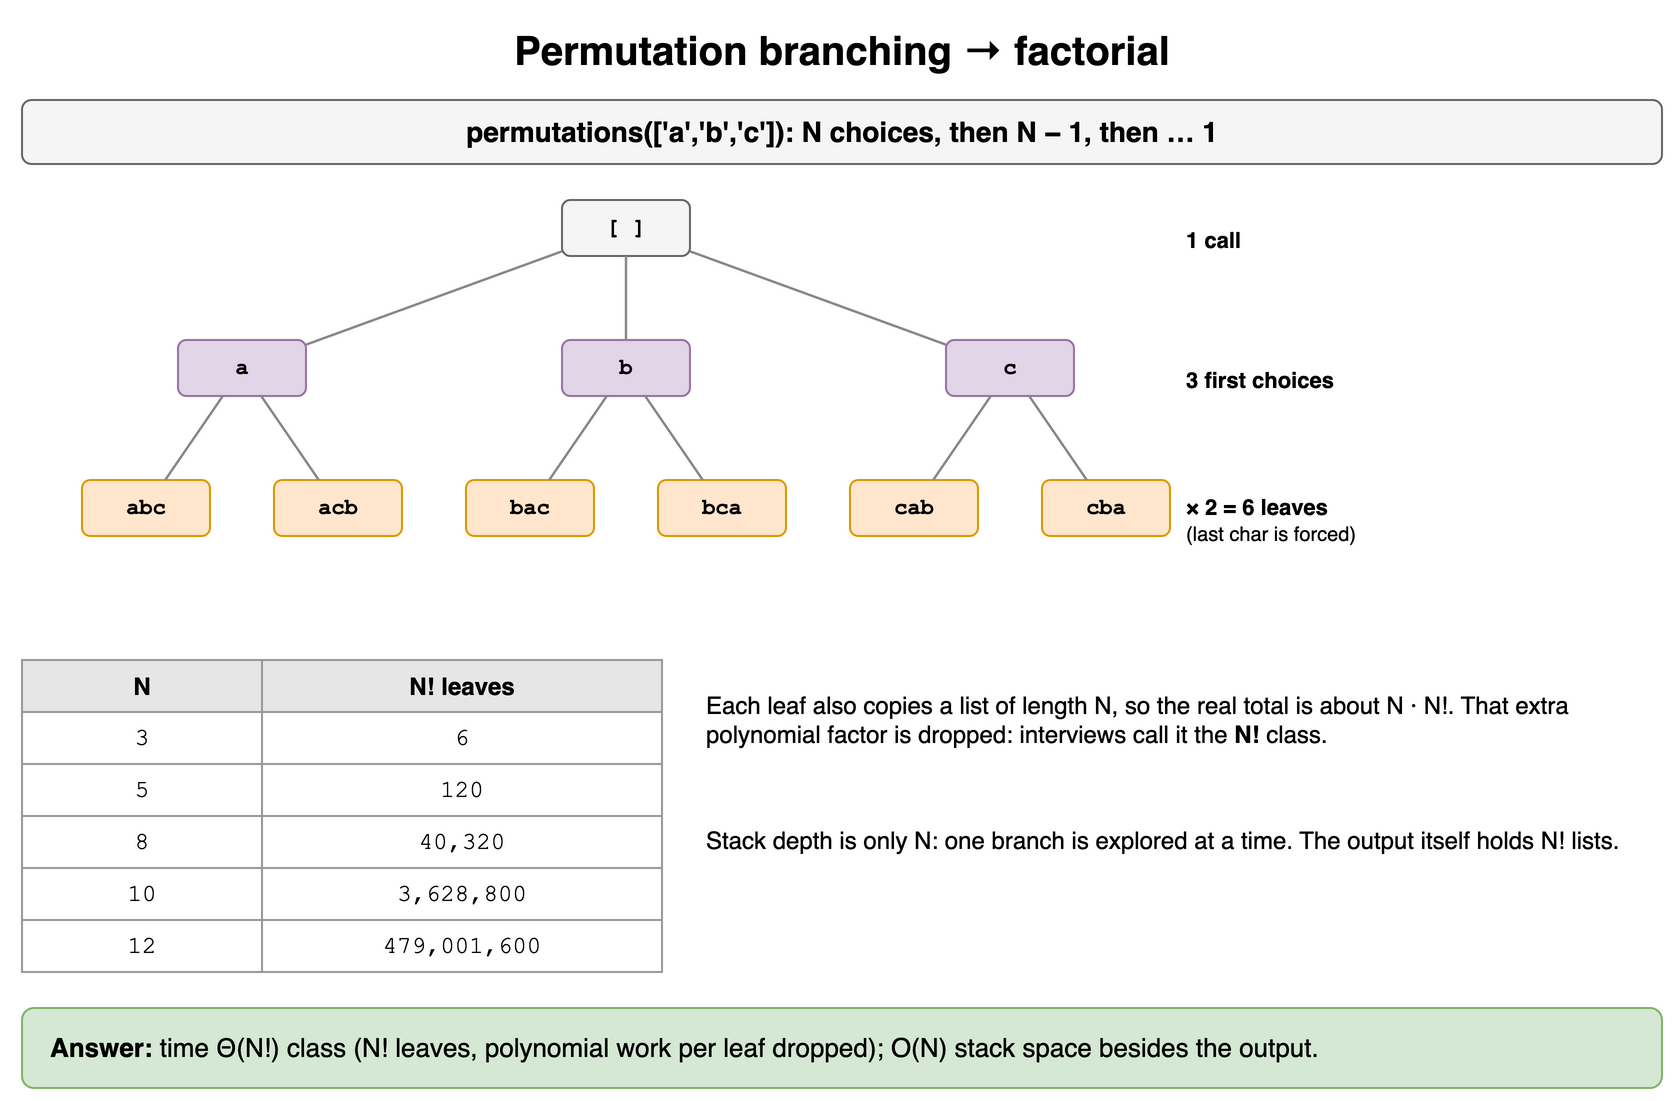

The diagram above was exported from draw.io. Its source (the exported page's mxGraphModel, read from the mxfile embedded in the PNG):
<mxGraphModel dx="900" dy="564" grid="1" gridSize="10" guides="1" tooltips="1" connect="1" arrows="1" fold="1" page="1" pageScale="1" pageWidth="900" pageHeight="564" math="0" shadow="0">
  <root>
    <mxCell id="0" />
    <mxCell id="1" parent="0" />
    <mxCell id="d14c1" value="Permutation branching → factorial" style="text;html=1;align=center;verticalAlign=middle;whiteSpace=wrap;fontSize=20;fontStyle=1;" vertex="1" parent="1">
      <mxGeometry x="40" y="10" width="820" height="30" as="geometry" />
    </mxCell>
    <mxCell id="d14c2" value="permutations(['a','b','c']): N choices, then N − 1, then … 1" style="rounded=1;whiteSpace=wrap;html=1;fillColor=#f5f5f5;strokeColor=#666666;fontStyle=1;fontSize=14;" vertex="1" parent="1">
      <mxGeometry x="40" y="50" width="820" height="32" as="geometry" />
    </mxCell>
    <mxCell id="d14c3" value="[ ]" style="rounded=1;whiteSpace=wrap;html=1;fontFamily=Courier New;fontSize=11;fontStyle=1;fillColor=#f5f5f5;strokeColor=#666666;" vertex="1" parent="1">
      <mxGeometry x="310.0" y="100" width="64" height="28" as="geometry" />
    </mxCell>
    <mxCell id="d14c4" value="a" style="rounded=1;whiteSpace=wrap;html=1;fontFamily=Courier New;fontSize=11;fontStyle=1;fillColor=#e1d5e7;strokeColor=#9673a6;" vertex="1" parent="1">
      <mxGeometry x="118.0" y="170" width="64" height="28" as="geometry" />
    </mxCell>
    <mxCell id="d14c5" value="abc" style="rounded=1;whiteSpace=wrap;html=1;fontFamily=Courier New;fontSize=11;fontStyle=1;fillColor=#ffe6cc;strokeColor=#d79b00;" vertex="1" parent="1">
      <mxGeometry x="70" y="240" width="64" height="28" as="geometry" />
    </mxCell>
    <mxCell id="d14c6" value="acb" style="rounded=1;whiteSpace=wrap;html=1;fontFamily=Courier New;fontSize=11;fontStyle=1;fillColor=#ffe6cc;strokeColor=#d79b00;" vertex="1" parent="1">
      <mxGeometry x="166" y="240" width="64" height="28" as="geometry" />
    </mxCell>
    <mxCell id="d14c7" value="b" style="rounded=1;whiteSpace=wrap;html=1;fontFamily=Courier New;fontSize=11;fontStyle=1;fillColor=#e1d5e7;strokeColor=#9673a6;" vertex="1" parent="1">
      <mxGeometry x="310.0" y="170" width="64" height="28" as="geometry" />
    </mxCell>
    <mxCell id="d14c8" value="bac" style="rounded=1;whiteSpace=wrap;html=1;fontFamily=Courier New;fontSize=11;fontStyle=1;fillColor=#ffe6cc;strokeColor=#d79b00;" vertex="1" parent="1">
      <mxGeometry x="262" y="240" width="64" height="28" as="geometry" />
    </mxCell>
    <mxCell id="d14c9" value="bca" style="rounded=1;whiteSpace=wrap;html=1;fontFamily=Courier New;fontSize=11;fontStyle=1;fillColor=#ffe6cc;strokeColor=#d79b00;" vertex="1" parent="1">
      <mxGeometry x="358" y="240" width="64" height="28" as="geometry" />
    </mxCell>
    <mxCell id="d14c10" value="c" style="rounded=1;whiteSpace=wrap;html=1;fontFamily=Courier New;fontSize=11;fontStyle=1;fillColor=#e1d5e7;strokeColor=#9673a6;" vertex="1" parent="1">
      <mxGeometry x="502.0" y="170" width="64" height="28" as="geometry" />
    </mxCell>
    <mxCell id="d14c11" value="cab" style="rounded=1;whiteSpace=wrap;html=1;fontFamily=Courier New;fontSize=11;fontStyle=1;fillColor=#ffe6cc;strokeColor=#d79b00;" vertex="1" parent="1">
      <mxGeometry x="454" y="240" width="64" height="28" as="geometry" />
    </mxCell>
    <mxCell id="d14c12" value="cba" style="rounded=1;whiteSpace=wrap;html=1;fontFamily=Courier New;fontSize=11;fontStyle=1;fillColor=#ffe6cc;strokeColor=#d79b00;" vertex="1" parent="1">
      <mxGeometry x="550" y="240" width="64" height="28" as="geometry" />
    </mxCell>
    <mxCell id="d14c13" value="" style="endArrow=none;html=1;strokeWidth=1.2;strokeColor=#888888;" edge="1" parent="1" source="d14c4" target="d14c5">
      <mxGeometry relative="1" as="geometry" />
    </mxCell>
    <mxCell id="d14c14" value="" style="endArrow=none;html=1;strokeWidth=1.2;strokeColor=#888888;" edge="1" parent="1" source="d14c4" target="d14c6">
      <mxGeometry relative="1" as="geometry" />
    </mxCell>
    <mxCell id="d14c15" value="" style="endArrow=none;html=1;strokeWidth=1.2;strokeColor=#888888;" edge="1" parent="1" source="d14c3" target="d14c4">
      <mxGeometry relative="1" as="geometry" />
    </mxCell>
    <mxCell id="d14c16" value="" style="endArrow=none;html=1;strokeWidth=1.2;strokeColor=#888888;" edge="1" parent="1" source="d14c7" target="d14c8">
      <mxGeometry relative="1" as="geometry" />
    </mxCell>
    <mxCell id="d14c17" value="" style="endArrow=none;html=1;strokeWidth=1.2;strokeColor=#888888;" edge="1" parent="1" source="d14c7" target="d14c9">
      <mxGeometry relative="1" as="geometry" />
    </mxCell>
    <mxCell id="d14c18" value="" style="endArrow=none;html=1;strokeWidth=1.2;strokeColor=#888888;" edge="1" parent="1" source="d14c3" target="d14c7">
      <mxGeometry relative="1" as="geometry" />
    </mxCell>
    <mxCell id="d14c19" value="" style="endArrow=none;html=1;strokeWidth=1.2;strokeColor=#888888;" edge="1" parent="1" source="d14c10" target="d14c11">
      <mxGeometry relative="1" as="geometry" />
    </mxCell>
    <mxCell id="d14c20" value="" style="endArrow=none;html=1;strokeWidth=1.2;strokeColor=#888888;" edge="1" parent="1" source="d14c10" target="d14c12">
      <mxGeometry relative="1" as="geometry" />
    </mxCell>
    <mxCell id="d14c21" value="" style="endArrow=none;html=1;strokeWidth=1.2;strokeColor=#888888;" edge="1" parent="1" source="d14c3" target="d14c10">
      <mxGeometry relative="1" as="geometry" />
    </mxCell>
    <mxCell id="d14c22" value="1 call" style="text;html=1;align=center;verticalAlign=middle;whiteSpace=wrap;fontSize=11;fontStyle=1;align=left;" vertex="1" parent="1">
      <mxGeometry x="620" y="100" width="180" height="40" as="geometry" />
    </mxCell>
    <mxCell id="d14c23" value="3 first choices" style="text;html=1;align=center;verticalAlign=middle;whiteSpace=wrap;fontSize=11;fontStyle=1;align=left;" vertex="1" parent="1">
      <mxGeometry x="620" y="170" width="180" height="40" as="geometry" />
    </mxCell>
    <mxCell id="d14c24" value="× 2 = 6 leaves&lt;br&gt;&lt;span style='font-size:10px;font-weight:normal'&gt;(last char is forced)&lt;/span&gt;" style="text;html=1;align=center;verticalAlign=middle;whiteSpace=wrap;fontSize=11;fontStyle=1;align=left;" vertex="1" parent="1">
      <mxGeometry x="620" y="240" width="180" height="40" as="geometry" />
    </mxCell>
    <mxCell id="d14c25" value="N" style="whiteSpace=wrap;html=1;fillColor=#e6e6e6;strokeColor=#999999;fontStyle=1;fontSize=12;" vertex="1" parent="1">
      <mxGeometry x="40" y="330" width="120" height="26" as="geometry" />
    </mxCell>
    <mxCell id="d14c26" value="N! leaves" style="whiteSpace=wrap;html=1;fillColor=#e6e6e6;strokeColor=#999999;fontStyle=1;fontSize=12;" vertex="1" parent="1">
      <mxGeometry x="160" y="330" width="200" height="26" as="geometry" />
    </mxCell>
    <mxCell id="d14c27" value="3" style="whiteSpace=wrap;html=1;strokeColor=#999999;fontSize=12;fillColor=#ffffff;fontFamily=Courier New;" vertex="1" parent="1">
      <mxGeometry x="40" y="356" width="120" height="26" as="geometry" />
    </mxCell>
    <mxCell id="d14c28" value="6" style="whiteSpace=wrap;html=1;strokeColor=#999999;fontSize=12;fillColor=#ffffff;fontFamily=Courier New;" vertex="1" parent="1">
      <mxGeometry x="160" y="356" width="200" height="26" as="geometry" />
    </mxCell>
    <mxCell id="d14c29" value="5" style="whiteSpace=wrap;html=1;strokeColor=#999999;fontSize=12;fillColor=#ffffff;fontFamily=Courier New;" vertex="1" parent="1">
      <mxGeometry x="40" y="382" width="120" height="26" as="geometry" />
    </mxCell>
    <mxCell id="d14c30" value="120" style="whiteSpace=wrap;html=1;strokeColor=#999999;fontSize=12;fillColor=#ffffff;fontFamily=Courier New;" vertex="1" parent="1">
      <mxGeometry x="160" y="382" width="200" height="26" as="geometry" />
    </mxCell>
    <mxCell id="d14c31" value="8" style="whiteSpace=wrap;html=1;strokeColor=#999999;fontSize=12;fillColor=#ffffff;fontFamily=Courier New;" vertex="1" parent="1">
      <mxGeometry x="40" y="408" width="120" height="26" as="geometry" />
    </mxCell>
    <mxCell id="d14c32" value="40,320" style="whiteSpace=wrap;html=1;strokeColor=#999999;fontSize=12;fillColor=#ffffff;fontFamily=Courier New;" vertex="1" parent="1">
      <mxGeometry x="160" y="408" width="200" height="26" as="geometry" />
    </mxCell>
    <mxCell id="d14c33" value="10" style="whiteSpace=wrap;html=1;strokeColor=#999999;fontSize=12;fillColor=#ffffff;fontFamily=Courier New;" vertex="1" parent="1">
      <mxGeometry x="40" y="434" width="120" height="26" as="geometry" />
    </mxCell>
    <mxCell id="d14c34" value="3,628,800" style="whiteSpace=wrap;html=1;strokeColor=#999999;fontSize=12;fillColor=#ffffff;fontFamily=Courier New;" vertex="1" parent="1">
      <mxGeometry x="160" y="434" width="200" height="26" as="geometry" />
    </mxCell>
    <mxCell id="d14c35" value="12" style="whiteSpace=wrap;html=1;strokeColor=#999999;fontSize=12;fillColor=#ffffff;fontFamily=Courier New;" vertex="1" parent="1">
      <mxGeometry x="40" y="460" width="120" height="26" as="geometry" />
    </mxCell>
    <mxCell id="d14c36" value="479,001,600" style="whiteSpace=wrap;html=1;strokeColor=#999999;fontSize=12;fillColor=#ffffff;fontFamily=Courier New;" vertex="1" parent="1">
      <mxGeometry x="160" y="460" width="200" height="26" as="geometry" />
    </mxCell>
    <mxCell id="d14c37" value="Each leaf also copies a list of length N, so the real total is about N · N!. That extra polynomial factor is dropped: interviews call it the &lt;b&gt;N!&lt;/b&gt; class." style="text;html=1;align=center;verticalAlign=middle;whiteSpace=wrap;fontSize=12;align=left;" vertex="1" parent="1">
      <mxGeometry x="380" y="330" width="480" height="60" as="geometry" />
    </mxCell>
    <mxCell id="d14c38" value="Stack depth is only N: one branch is explored at a time. The output itself holds N! lists." style="text;html=1;align=center;verticalAlign=middle;whiteSpace=wrap;fontSize=12;align=left;" vertex="1" parent="1">
      <mxGeometry x="380" y="400" width="480" height="40" as="geometry" />
    </mxCell>
    <mxCell id="d14c39" value="&lt;b&gt;Answer:&lt;/b&gt; time Θ(N!) class (N! leaves, polynomial work per leaf dropped); O(N) stack space besides the output." style="rounded=1;whiteSpace=wrap;html=1;fillColor=#d5e8d4;strokeColor=#82b366;fontSize=13;align=left;spacingLeft=12;" vertex="1" parent="1">
      <mxGeometry x="40" y="504" width="820" height="40" as="geometry" />
    </mxCell>
  </root>
</mxGraphModel>